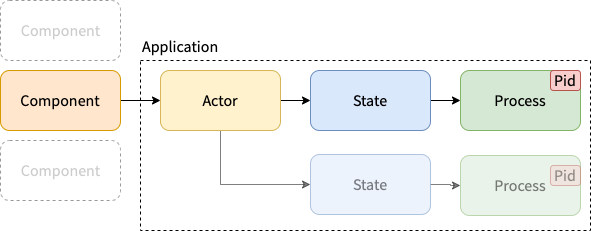

The diagram above was exported from draw.io. Its source (the exported page's mxGraphModel, read from the mxfile embedded in the PNG):
<mxGraphModel dx="2066" dy="1163" grid="1" gridSize="10" guides="1" tooltips="1" connect="1" arrows="1" fold="1" page="1" pageScale="1" pageWidth="827" pageHeight="1169" math="0" shadow="0">
  <root>
    <mxCell id="0" />
    <mxCell id="1" parent="0" />
    <mxCell id="5DZdv9cvlBKKd1YxKR-t-4" value="" style="rounded=0;whiteSpace=wrap;html=1;dashed=1;" vertex="1" parent="1">
      <mxGeometry x="150" y="70" width="450" height="170" as="geometry" />
    </mxCell>
    <mxCell id="5DZdv9cvlBKKd1YxKR-t-5" value="Application" style="text;html=1;strokeColor=none;fillColor=none;align=left;verticalAlign=middle;whiteSpace=wrap;rounded=0;fontFamily=Source Sans Pro;fontSize=16;" vertex="1" parent="1">
      <mxGeometry x="150" y="41" width="130" height="30" as="geometry" />
    </mxCell>
    <mxCell id="5DZdv9cvlBKKd1YxKR-t-13" style="edgeStyle=orthogonalEdgeStyle;rounded=0;orthogonalLoop=1;jettySize=auto;html=1;exitX=1;exitY=0.5;exitDx=0;exitDy=0;fontFamily=Source Sans Pro;fontSize=16;" edge="1" parent="1" source="5DZdv9cvlBKKd1YxKR-t-2" target="5DZdv9cvlBKKd1YxKR-t-7">
      <mxGeometry relative="1" as="geometry" />
    </mxCell>
    <mxCell id="5DZdv9cvlBKKd1YxKR-t-2" value="Component" style="rounded=1;whiteSpace=wrap;html=1;fontFamily=Source Sans Pro;fontSize=16;fillColor=#ffe6cc;strokeColor=#d79b00;" vertex="1" parent="1">
      <mxGeometry x="10" y="80" width="120" height="60" as="geometry" />
    </mxCell>
    <mxCell id="5DZdv9cvlBKKd1YxKR-t-37" value="" style="edgeStyle=orthogonalEdgeStyle;rounded=0;orthogonalLoop=1;jettySize=auto;html=1;fontFamily=Source Sans Pro;fontSize=16;" edge="1" parent="1" source="5DZdv9cvlBKKd1YxKR-t-7" target="5DZdv9cvlBKKd1YxKR-t-19">
      <mxGeometry relative="1" as="geometry" />
    </mxCell>
    <mxCell id="5DZdv9cvlBKKd1YxKR-t-44" style="edgeStyle=orthogonalEdgeStyle;rounded=0;orthogonalLoop=1;jettySize=auto;html=1;exitX=0.5;exitY=1;exitDx=0;exitDy=0;entryX=0;entryY=0.5;entryDx=0;entryDy=0;fontFamily=Source Sans Pro;fontSize=16;opacity=50;" edge="1" parent="1" source="5DZdv9cvlBKKd1YxKR-t-7" target="5DZdv9cvlBKKd1YxKR-t-35">
      <mxGeometry relative="1" as="geometry" />
    </mxCell>
    <mxCell id="5DZdv9cvlBKKd1YxKR-t-7" value="Actor" style="rounded=1;whiteSpace=wrap;html=1;fontFamily=Source Sans Pro;fontSize=16;fillColor=#fff2cc;strokeColor=#d6b656;" vertex="1" parent="1">
      <mxGeometry x="170" y="80" width="120" height="60" as="geometry" />
    </mxCell>
    <mxCell id="5DZdv9cvlBKKd1YxKR-t-10" value="Process" style="rounded=1;whiteSpace=wrap;html=1;fontFamily=Source Sans Pro;fontSize=16;fillColor=#d5e8d4;strokeColor=#82b366;" vertex="1" parent="1">
      <mxGeometry x="470" y="80" width="120" height="60" as="geometry" />
    </mxCell>
    <mxCell id="5DZdv9cvlBKKd1YxKR-t-15" value="Component" style="rounded=1;html=1;fontFamily=Source Sans Pro;fontSize=16;labelBorderColor=none;textOpacity=20;glass=0;dashed=1;strokeColor=#999999;" vertex="1" parent="1">
      <mxGeometry x="10" y="150" width="120" height="60" as="geometry" />
    </mxCell>
    <mxCell id="5DZdv9cvlBKKd1YxKR-t-16" value="Component" style="rounded=1;html=1;fontFamily=Source Sans Pro;fontSize=16;labelBorderColor=none;textOpacity=20;glass=0;dashed=1;strokeColor=#999999;" vertex="1" parent="1">
      <mxGeometry x="10" y="10" width="120" height="60" as="geometry" />
    </mxCell>
    <mxCell id="5DZdv9cvlBKKd1YxKR-t-38" value="" style="edgeStyle=orthogonalEdgeStyle;rounded=0;orthogonalLoop=1;jettySize=auto;html=1;fontFamily=Source Sans Pro;fontSize=16;" edge="1" parent="1" source="5DZdv9cvlBKKd1YxKR-t-19" target="5DZdv9cvlBKKd1YxKR-t-10">
      <mxGeometry relative="1" as="geometry" />
    </mxCell>
    <mxCell id="5DZdv9cvlBKKd1YxKR-t-19" value="State" style="rounded=1;whiteSpace=wrap;html=1;fontFamily=Source Sans Pro;fontSize=16;fillColor=#dae8fc;strokeColor=#6c8ebf;" vertex="1" parent="1">
      <mxGeometry x="320" y="80" width="120" height="60" as="geometry" />
    </mxCell>
    <mxCell id="5DZdv9cvlBKKd1YxKR-t-39" value="" style="edgeStyle=orthogonalEdgeStyle;rounded=0;orthogonalLoop=1;jettySize=auto;html=1;fontFamily=Source Sans Pro;fontSize=16;opacity=50;" edge="1" parent="1" source="5DZdv9cvlBKKd1YxKR-t-35" target="5DZdv9cvlBKKd1YxKR-t-29">
      <mxGeometry relative="1" as="geometry" />
    </mxCell>
    <mxCell id="5DZdv9cvlBKKd1YxKR-t-35" value="State" style="rounded=1;whiteSpace=wrap;html=1;fontFamily=Source Sans Pro;fontSize=16;fillColor=#dae8fc;strokeColor=#6c8ebf;opacity=50;textOpacity=50;" vertex="1" parent="1">
      <mxGeometry x="320" y="164" width="120" height="60" as="geometry" />
    </mxCell>
    <mxCell id="5DZdv9cvlBKKd1YxKR-t-27" value="Pid" style="rounded=1;whiteSpace=wrap;html=1;fontFamily=Source Sans Pro;fontSize=16;fillColor=#f8cecc;strokeColor=#b85450;" vertex="1" parent="1">
      <mxGeometry x="560" y="80" width="30" height="20" as="geometry" />
    </mxCell>
    <mxCell id="5DZdv9cvlBKKd1YxKR-t-29" value="Process" style="rounded=1;whiteSpace=wrap;html=1;fontFamily=Source Sans Pro;fontSize=16;fillColor=#d5e8d4;strokeColor=#82b366;opacity=50;textOpacity=50;" vertex="1" parent="1">
      <mxGeometry x="470" y="165" width="120" height="60" as="geometry" />
    </mxCell>
    <mxCell id="5DZdv9cvlBKKd1YxKR-t-30" value="Pid" style="rounded=1;whiteSpace=wrap;html=1;fontFamily=Source Sans Pro;fontSize=16;fillColor=#f8cecc;strokeColor=#b85450;opacity=40;textOpacity=40;" vertex="1" parent="1">
      <mxGeometry x="560" y="175" width="30" height="20" as="geometry" />
    </mxCell>
  </root>
</mxGraphModel>